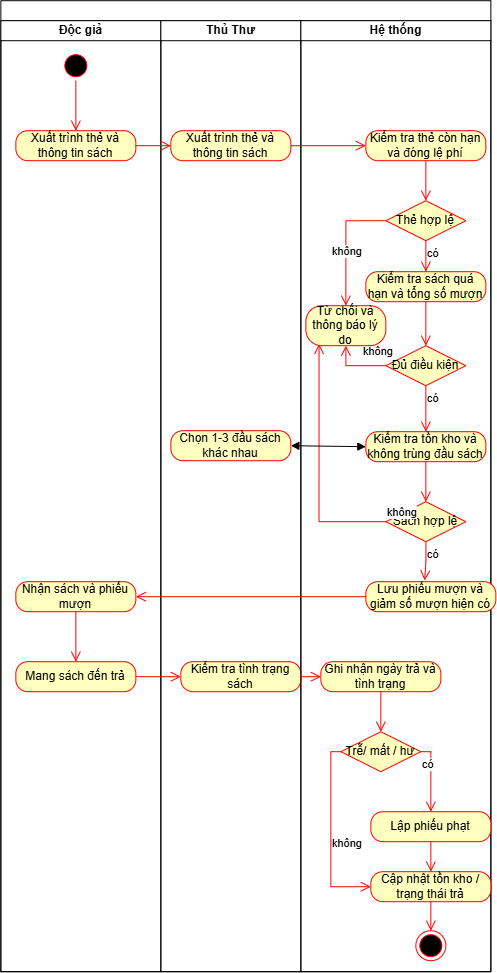

The diagram above was exported from draw.io. Its source (the exported page's mxGraphModel, read from the mxfile embedded in the PNG):
<mxGraphModel dx="1566" dy="997" grid="1" gridSize="10" guides="1" tooltips="1" connect="1" arrows="1" fold="1" page="1" pageScale="1" pageWidth="1169" pageHeight="827" math="0" shadow="0">
  <root>
    <mxCell id="0" />
    <mxCell id="1" parent="0" />
    <mxCell id="_4yifQtGYGo24orXvtSs-8" parent="1" style="swimlane;html=1;childLayout=stackLayout;resizeParent=1;resizeParentMax=0;startSize=20;whiteSpace=wrap;" value="" vertex="1">
      <mxGeometry height="971" width="490" x="190" y="90" as="geometry" />
    </mxCell>
    <mxCell id="_4yifQtGYGo24orXvtSs-9" parent="_4yifQtGYGo24orXvtSs-8" style="swimlane;html=1;startSize=20;" value="Độc giả" vertex="1">
      <mxGeometry height="951" width="160" y="20" as="geometry" />
    </mxCell>
    <mxCell id="_4yifQtGYGo24orXvtSs-12" parent="_4yifQtGYGo24orXvtSs-9" style="ellipse;html=1;shape=startState;fillColor=#000000;strokeColor=#ff0000;" value="" vertex="1">
      <mxGeometry height="30" width="30" x="60" y="30" as="geometry" />
    </mxCell>
    <mxCell id="_4yifQtGYGo24orXvtSs-13" edge="1" parent="_4yifQtGYGo24orXvtSs-9" source="_4yifQtGYGo24orXvtSs-12" style="edgeStyle=orthogonalEdgeStyle;html=1;verticalAlign=bottom;endArrow=open;endSize=8;strokeColor=#ff0000;rounded=0;entryX=0.5;entryY=0;entryDx=0;entryDy=0;" target="_4yifQtGYGo24orXvtSs-15" value="">
      <mxGeometry relative="1" as="geometry">
        <mxPoint x="60" y="120" as="targetPoint" />
      </mxGeometry>
    </mxCell>
    <mxCell id="_4yifQtGYGo24orXvtSs-15" parent="_4yifQtGYGo24orXvtSs-9" style="rounded=1;whiteSpace=wrap;html=1;arcSize=40;fontColor=#000000;fillColor=#ffffc0;strokeColor=#ff0000;" value="Xuất trình thẻ và thông tin sách" vertex="1">
      <mxGeometry height="30" width="120" x="15" y="110" as="geometry" />
    </mxCell>
    <mxCell id="_4yifQtGYGo24orXvtSs-42" parent="_4yifQtGYGo24orXvtSs-9" style="rounded=1;whiteSpace=wrap;html=1;arcSize=40;fontColor=#000000;fillColor=#ffffc0;strokeColor=#ff0000;" value="Nhận sách và phiếu mượn" vertex="1">
      <mxGeometry height="30" width="120" x="15" y="561" as="geometry" />
    </mxCell>
    <mxCell id="_4yifQtGYGo24orXvtSs-44" parent="_4yifQtGYGo24orXvtSs-9" style="rounded=1;whiteSpace=wrap;html=1;arcSize=40;fontColor=#000000;fillColor=#ffffc0;strokeColor=#ff0000;" value="Mang sách đến trả" vertex="1">
      <mxGeometry height="30" width="120" x="15" y="641" as="geometry" />
    </mxCell>
    <mxCell id="_4yifQtGYGo24orXvtSs-43" edge="1" parent="_4yifQtGYGo24orXvtSs-9" source="_4yifQtGYGo24orXvtSs-42" style="edgeStyle=orthogonalEdgeStyle;html=1;verticalAlign=bottom;endArrow=open;endSize=8;strokeColor=#ff0000;rounded=0;exitX=0.5;exitY=1;exitDx=0;exitDy=0;entryX=0.5;entryY=0;entryDx=0;entryDy=0;" target="_4yifQtGYGo24orXvtSs-44" value="">
      <mxGeometry relative="1" as="geometry">
        <Array as="points" />
        <mxPoint x="430" y="291" as="sourcePoint" />
        <mxPoint x="95" y="641" as="targetPoint" />
      </mxGeometry>
    </mxCell>
    <mxCell id="_4yifQtGYGo24orXvtSs-10" parent="_4yifQtGYGo24orXvtSs-8" style="swimlane;html=1;startSize=20;" value="Thủ Thư" vertex="1">
      <mxGeometry height="951" width="140" x="160" y="20" as="geometry" />
    </mxCell>
    <mxCell id="_4yifQtGYGo24orXvtSs-21" parent="_4yifQtGYGo24orXvtSs-10" style="rounded=1;whiteSpace=wrap;html=1;arcSize=40;fontColor=#000000;fillColor=#ffffc0;strokeColor=#ff0000;" value="Xuất trình thẻ và thông tin sách" vertex="1">
      <mxGeometry height="30" width="120" x="10" y="110" as="geometry" />
    </mxCell>
    <mxCell id="_4yifQtGYGo24orXvtSs-47" parent="_4yifQtGYGo24orXvtSs-10" style="rounded=1;whiteSpace=wrap;html=1;arcSize=40;fontColor=#000000;fillColor=#ffffc0;strokeColor=#ff0000;" value="Kiểm tra tình trạng sách" vertex="1">
      <mxGeometry height="30" width="120" x="20" y="641" as="geometry" />
    </mxCell>
    <mxCell id="_4yifQtGYGo24orXvtSs-62" parent="_4yifQtGYGo24orXvtSs-10" style="rounded=1;whiteSpace=wrap;html=1;arcSize=40;fontColor=#000000;fillColor=#ffffc0;strokeColor=#ff0000;" value="Chọn 1-3 đầu sách khác nhau" vertex="1">
      <mxGeometry height="30" width="120" x="10" y="410" as="geometry" />
    </mxCell>
    <mxCell id="_4yifQtGYGo24orXvtSs-16" edge="1" parent="_4yifQtGYGo24orXvtSs-8" source="_4yifQtGYGo24orXvtSs-15" style="edgeStyle=orthogonalEdgeStyle;html=1;verticalAlign=bottom;endArrow=open;endSize=8;strokeColor=#ff0000;rounded=0;exitX=1;exitY=0.5;exitDx=0;exitDy=0;entryX=0;entryY=0.5;entryDx=0;entryDy=0;" target="_4yifQtGYGo24orXvtSs-21" value="">
      <mxGeometry relative="1" as="geometry">
        <mxPoint x="170" y="145" as="targetPoint" />
      </mxGeometry>
    </mxCell>
    <mxCell id="_4yifQtGYGo24orXvtSs-22" edge="1" parent="_4yifQtGYGo24orXvtSs-8" source="_4yifQtGYGo24orXvtSs-21" style="edgeStyle=orthogonalEdgeStyle;html=1;verticalAlign=bottom;endArrow=open;endSize=8;strokeColor=#ff0000;rounded=0;exitX=1;exitY=0.5;exitDx=0;exitDy=0;entryX=0;entryY=0.5;entryDx=0;entryDy=0;" target="_4yifQtGYGo24orXvtSs-24" value="">
      <mxGeometry relative="1" as="geometry">
        <mxPoint x="340" y="145" as="targetPoint" />
      </mxGeometry>
    </mxCell>
    <mxCell id="_4yifQtGYGo24orXvtSs-11" parent="_4yifQtGYGo24orXvtSs-8" style="swimlane;html=1;startSize=20;" value="Hệ thống" vertex="1">
      <mxGeometry height="951" width="190" x="300" y="20" as="geometry" />
    </mxCell>
    <mxCell id="_4yifQtGYGo24orXvtSs-23" edge="1" parent="_4yifQtGYGo24orXvtSs-11" source="_4yifQtGYGo24orXvtSs-24" style="edgeStyle=orthogonalEdgeStyle;html=1;verticalAlign=bottom;endArrow=open;endSize=8;strokeColor=#ff0000;rounded=0;exitX=0.5;exitY=1;exitDx=0;exitDy=0;entryX=0.5;entryY=0;entryDx=0;entryDy=0;" target="_4yifQtGYGo24orXvtSs-25" value="">
      <mxGeometry relative="1" as="geometry">
        <mxPoint x="125" y="170" as="targetPoint" />
      </mxGeometry>
    </mxCell>
    <mxCell id="_4yifQtGYGo24orXvtSs-24" parent="_4yifQtGYGo24orXvtSs-11" style="rounded=1;whiteSpace=wrap;html=1;arcSize=40;fontColor=#000000;fillColor=#ffffc0;strokeColor=#ff0000;" value="Kiểm tra thẻ còn hạn và đóng lệ phí" vertex="1">
      <mxGeometry height="30" width="120" x="65" y="110" as="geometry" />
    </mxCell>
    <mxCell id="_4yifQtGYGo24orXvtSs-25" parent="_4yifQtGYGo24orXvtSs-11" style="rhombus;whiteSpace=wrap;html=1;fontColor=#000000;fillColor=#ffffc0;strokeColor=#ff0000;" value="Thẻ hợp lệ" vertex="1">
      <mxGeometry height="40" width="80" x="85" y="180" as="geometry" />
    </mxCell>
    <mxCell id="_4yifQtGYGo24orXvtSs-26" edge="1" parent="_4yifQtGYGo24orXvtSs-11" source="_4yifQtGYGo24orXvtSs-25" style="edgeStyle=orthogonalEdgeStyle;html=1;align=left;verticalAlign=bottom;endArrow=open;endSize=8;strokeColor=#ff0000;rounded=0;exitX=0;exitY=0.5;exitDx=0;exitDy=0;entryX=0.5;entryY=0;entryDx=0;entryDy=0;" target="_4yifQtGYGo24orXvtSs-61" value="không">
      <mxGeometry relative="1" x="0.28" y="-15" as="geometry">
        <mxPoint as="offset" />
        <mxPoint x="10" y="200" as="targetPoint" />
      </mxGeometry>
    </mxCell>
    <mxCell id="_4yifQtGYGo24orXvtSs-27" edge="1" parent="_4yifQtGYGo24orXvtSs-11" source="_4yifQtGYGo24orXvtSs-25" style="edgeStyle=orthogonalEdgeStyle;html=1;align=left;verticalAlign=top;endArrow=open;endSize=8;strokeColor=#ff0000;rounded=0;entryX=0.5;entryY=0;entryDx=0;entryDy=0;" target="_4yifQtGYGo24orXvtSs-28" value="có">
      <mxGeometry relative="1" x="-1" as="geometry">
        <mxPoint x="125" y="260" as="targetPoint" />
      </mxGeometry>
    </mxCell>
    <mxCell id="_4yifQtGYGo24orXvtSs-28" parent="_4yifQtGYGo24orXvtSs-11" style="rounded=1;whiteSpace=wrap;html=1;arcSize=40;fontColor=#000000;fillColor=#ffffc0;strokeColor=#ff0000;" value="Kiểm tra sách quá hạn và tổng số mượn" vertex="1">
      <mxGeometry height="30" width="120" x="65" y="251" as="geometry" />
    </mxCell>
    <mxCell id="_4yifQtGYGo24orXvtSs-29" edge="1" parent="_4yifQtGYGo24orXvtSs-11" source="_4yifQtGYGo24orXvtSs-28" style="edgeStyle=orthogonalEdgeStyle;html=1;verticalAlign=bottom;endArrow=open;endSize=8;strokeColor=#ff0000;rounded=0;exitX=0.5;exitY=1;exitDx=0;exitDy=0;entryX=0.5;entryY=0;entryDx=0;entryDy=0;" target="_4yifQtGYGo24orXvtSs-30" value="">
      <mxGeometry relative="1" as="geometry">
        <Array as="points" />
        <mxPoint x="125" y="331" as="targetPoint" />
      </mxGeometry>
    </mxCell>
    <mxCell id="_4yifQtGYGo24orXvtSs-30" parent="_4yifQtGYGo24orXvtSs-11" style="rhombus;whiteSpace=wrap;html=1;fontColor=#000000;fillColor=#ffffc0;strokeColor=#ff0000;" value="Đủ điều kiện" vertex="1">
      <mxGeometry height="40" width="80" x="85" y="325" as="geometry" />
    </mxCell>
    <mxCell id="_4yifQtGYGo24orXvtSs-31" edge="1" parent="_4yifQtGYGo24orXvtSs-11" source="_4yifQtGYGo24orXvtSs-30" style="edgeStyle=orthogonalEdgeStyle;html=1;align=left;verticalAlign=bottom;endArrow=open;endSize=8;strokeColor=#ff0000;rounded=0;exitX=0;exitY=0.5;exitDx=0;exitDy=0;entryX=0.5;entryY=1;entryDx=0;entryDy=0;" target="_4yifQtGYGo24orXvtSs-61" value="không">
      <mxGeometry relative="1" x="-0.1667" y="-5" as="geometry">
        <mxPoint as="offset" />
        <mxPoint x="10" y="361" as="targetPoint" />
      </mxGeometry>
    </mxCell>
    <mxCell id="_4yifQtGYGo24orXvtSs-32" edge="1" parent="_4yifQtGYGo24orXvtSs-11" source="_4yifQtGYGo24orXvtSs-30" style="edgeStyle=orthogonalEdgeStyle;html=1;align=left;verticalAlign=top;endArrow=open;endSize=8;strokeColor=#ff0000;rounded=0;entryX=0.5;entryY=0;entryDx=0;entryDy=0;" target="_4yifQtGYGo24orXvtSs-34" value="có">
      <mxGeometry relative="1" x="-1" as="geometry">
        <mxPoint x="125" y="412" as="targetPoint" />
      </mxGeometry>
    </mxCell>
    <mxCell id="_4yifQtGYGo24orXvtSs-33" edge="1" parent="_4yifQtGYGo24orXvtSs-11" source="_4yifQtGYGo24orXvtSs-34" style="edgeStyle=orthogonalEdgeStyle;html=1;verticalAlign=bottom;endArrow=open;endSize=8;strokeColor=#ff0000;rounded=0;exitX=0.5;exitY=1;exitDx=0;exitDy=0;entryX=0.5;entryY=0;entryDx=0;entryDy=0;" target="_4yifQtGYGo24orXvtSs-35" value="">
      <mxGeometry relative="1" as="geometry">
        <Array as="points" />
        <mxPoint x="125" y="485" as="targetPoint" />
      </mxGeometry>
    </mxCell>
    <mxCell id="_4yifQtGYGo24orXvtSs-34" parent="_4yifQtGYGo24orXvtSs-11" style="rounded=1;whiteSpace=wrap;html=1;arcSize=40;fontColor=#000000;fillColor=#ffffc0;strokeColor=#ff0000;" value="Kiểm tra tồn kho và không trùng đầu sách" vertex="1">
      <mxGeometry height="30" width="120" x="65" y="411" as="geometry" />
    </mxCell>
    <mxCell id="_4yifQtGYGo24orXvtSs-35" parent="_4yifQtGYGo24orXvtSs-11" style="rhombus;whiteSpace=wrap;html=1;fontColor=#000000;fillColor=#ffffc0;strokeColor=#ff0000;" value="Sách hợp lệ" vertex="1">
      <mxGeometry height="40" width="80" x="85" y="481" as="geometry" />
    </mxCell>
    <mxCell id="_4yifQtGYGo24orXvtSs-36" edge="1" parent="_4yifQtGYGo24orXvtSs-11" source="_4yifQtGYGo24orXvtSs-35" style="edgeStyle=orthogonalEdgeStyle;html=1;align=left;verticalAlign=top;endArrow=open;endSize=8;strokeColor=#ff0000;rounded=0;entryX=0.452;entryY=-0.039;entryDx=0;entryDy=0;entryPerimeter=0;" target="_4yifQtGYGo24orXvtSs-38" value="có">
      <mxGeometry relative="1" x="-1" as="geometry">
        <mxPoint x="125" y="587" as="targetPoint" />
      </mxGeometry>
    </mxCell>
    <mxCell id="_4yifQtGYGo24orXvtSs-37" edge="1" parent="_4yifQtGYGo24orXvtSs-11" source="_4yifQtGYGo24orXvtSs-35" style="edgeStyle=orthogonalEdgeStyle;html=1;align=left;verticalAlign=bottom;endArrow=open;endSize=8;strokeColor=#ff0000;rounded=0;exitX=0;exitY=0.5;exitDx=0;exitDy=0;entryX=0.165;entryY=0.955;entryDx=0;entryDy=0;entryPerimeter=0;" target="_4yifQtGYGo24orXvtSs-61" value="không">
      <mxGeometry relative="1" x="-1" as="geometry">
        <mxPoint x="10" y="537" as="targetPoint" />
      </mxGeometry>
    </mxCell>
    <mxCell id="_4yifQtGYGo24orXvtSs-38" parent="_4yifQtGYGo24orXvtSs-11" style="rounded=1;whiteSpace=wrap;html=1;arcSize=40;fontColor=#000000;fillColor=#ffffc0;strokeColor=#ff0000;" value="Lưu phiếu mượn và giảm số mượn hiện có" vertex="1">
      <mxGeometry height="30" width="130" x="65" y="561" as="geometry" />
    </mxCell>
    <mxCell id="_4yifQtGYGo24orXvtSs-50" parent="_4yifQtGYGo24orXvtSs-11" style="rounded=1;whiteSpace=wrap;html=1;arcSize=40;fontColor=#000000;fillColor=#ffffc0;strokeColor=#ff0000;" value="Ghi nhận ngày trả và tình trạng" vertex="1">
      <mxGeometry height="30" width="120" x="20" y="641" as="geometry" />
    </mxCell>
    <mxCell id="_4yifQtGYGo24orXvtSs-52" edge="1" parent="_4yifQtGYGo24orXvtSs-11" source="_4yifQtGYGo24orXvtSs-54" style="edgeStyle=orthogonalEdgeStyle;html=1;align=left;verticalAlign=top;endArrow=open;endSize=8;strokeColor=#ff0000;rounded=0;exitX=1;exitY=0.5;exitDx=0;exitDy=0;entryX=0.5;entryY=0;entryDx=0;entryDy=0;" target="_4yifQtGYGo24orXvtSs-56" value="có">
      <mxGeometry relative="1" x="-1" as="geometry">
        <mxPoint x="130" y="801" as="targetPoint" />
      </mxGeometry>
    </mxCell>
    <mxCell id="_4yifQtGYGo24orXvtSs-53" edge="1" parent="_4yifQtGYGo24orXvtSs-11" source="_4yifQtGYGo24orXvtSs-54" style="edgeStyle=orthogonalEdgeStyle;html=1;align=left;verticalAlign=bottom;endArrow=open;endSize=8;strokeColor=#ff0000;rounded=0;exitX=0;exitY=0.5;exitDx=0;exitDy=0;entryX=0;entryY=0.5;entryDx=0;entryDy=0;" target="_4yifQtGYGo24orXvtSs-57" value="không">
      <mxGeometry relative="1" x="0.2" as="geometry">
        <mxPoint as="offset" />
        <mxPoint x="10" y="801" as="targetPoint" />
      </mxGeometry>
    </mxCell>
    <mxCell id="_4yifQtGYGo24orXvtSs-54" parent="_4yifQtGYGo24orXvtSs-11" style="rhombus;whiteSpace=wrap;html=1;fontColor=#000000;fillColor=#ffffc0;strokeColor=#ff0000;" value="Trễ/ mất / hư" vertex="1">
      <mxGeometry height="40" width="80" x="40" y="711" as="geometry" />
    </mxCell>
    <mxCell id="_4yifQtGYGo24orXvtSs-55" edge="1" parent="_4yifQtGYGo24orXvtSs-11" source="_4yifQtGYGo24orXvtSs-50" style="edgeStyle=orthogonalEdgeStyle;html=1;verticalAlign=bottom;endArrow=open;endSize=8;strokeColor=#ff0000;rounded=0;exitX=0.5;exitY=1;exitDx=0;exitDy=0;entryX=0.5;entryY=0;entryDx=0;entryDy=0;" target="_4yifQtGYGo24orXvtSs-54" value="">
      <mxGeometry relative="1" as="geometry">
        <Array as="points" />
        <mxPoint x="-30" y="666" as="sourcePoint" />
        <mxPoint x="30" y="666" as="targetPoint" />
      </mxGeometry>
    </mxCell>
    <mxCell id="_4yifQtGYGo24orXvtSs-56" parent="_4yifQtGYGo24orXvtSs-11" style="rounded=1;whiteSpace=wrap;html=1;arcSize=40;fontColor=#000000;fillColor=#ffffc0;strokeColor=#ff0000;" value="Lập phiếu phạt" vertex="1">
      <mxGeometry height="30" width="120" x="70" y="791" as="geometry" />
    </mxCell>
    <mxCell id="_4yifQtGYGo24orXvtSs-57" parent="_4yifQtGYGo24orXvtSs-11" style="rounded=1;whiteSpace=wrap;html=1;arcSize=40;fontColor=#000000;fillColor=#ffffc0;strokeColor=#ff0000;" value="Cập nhật tồn kho / trạng thái trả" vertex="1">
      <mxGeometry height="30" width="120" x="70" y="851" as="geometry" />
    </mxCell>
    <mxCell id="_4yifQtGYGo24orXvtSs-58" edge="1" parent="_4yifQtGYGo24orXvtSs-11" source="_4yifQtGYGo24orXvtSs-56" style="edgeStyle=orthogonalEdgeStyle;html=1;verticalAlign=bottom;endArrow=open;endSize=8;strokeColor=#ff0000;rounded=0;exitX=0.5;exitY=1;exitDx=0;exitDy=0;entryX=0.5;entryY=0;entryDx=0;entryDy=0;" target="_4yifQtGYGo24orXvtSs-57" value="">
      <mxGeometry relative="1" as="geometry">
        <Array as="points" />
        <mxPoint x="90" y="681" as="sourcePoint" />
        <mxPoint x="90" y="721" as="targetPoint" />
      </mxGeometry>
    </mxCell>
    <mxCell id="_4yifQtGYGo24orXvtSs-59" parent="_4yifQtGYGo24orXvtSs-11" style="ellipse;html=1;shape=endState;fillColor=#000000;strokeColor=#ff0000;" value="" vertex="1">
      <mxGeometry height="30" width="30" x="115" y="910" as="geometry" />
    </mxCell>
    <mxCell id="_4yifQtGYGo24orXvtSs-60" edge="1" parent="_4yifQtGYGo24orXvtSs-11" source="_4yifQtGYGo24orXvtSs-57" style="edgeStyle=orthogonalEdgeStyle;html=1;verticalAlign=bottom;endArrow=open;endSize=8;strokeColor=#ff0000;rounded=0;exitX=0.5;exitY=1;exitDx=0;exitDy=0;entryX=0.5;entryY=0;entryDx=0;entryDy=0;" target="_4yifQtGYGo24orXvtSs-59" value="">
      <mxGeometry relative="1" as="geometry">
        <Array as="points" />
        <mxPoint x="140" y="831" as="sourcePoint" />
        <mxPoint x="140" y="861" as="targetPoint" />
      </mxGeometry>
    </mxCell>
    <mxCell id="_4yifQtGYGo24orXvtSs-61" parent="_4yifQtGYGo24orXvtSs-11" style="rounded=1;whiteSpace=wrap;html=1;arcSize=40;fontColor=#000000;fillColor=#ffffc0;strokeColor=#ff0000;" value="Từ chối và thông báo lý do" vertex="1">
      <mxGeometry height="40" width="80" x="5" y="285" as="geometry" />
    </mxCell>
    <mxCell id="_4yifQtGYGo24orXvtSs-39" edge="1" parent="_4yifQtGYGo24orXvtSs-8" source="_4yifQtGYGo24orXvtSs-38" style="edgeStyle=orthogonalEdgeStyle;html=1;verticalAlign=bottom;endArrow=open;endSize=8;strokeColor=#ff0000;rounded=0;exitX=0;exitY=0.5;exitDx=0;exitDy=0;entryX=1;entryY=0.5;entryDx=0;entryDy=0;" target="_4yifQtGYGo24orXvtSs-42" value="">
      <mxGeometry relative="1" as="geometry">
        <Array as="points" />
        <mxPoint x="110" y="596.04" as="targetPoint" />
      </mxGeometry>
    </mxCell>
    <mxCell id="_4yifQtGYGo24orXvtSs-45" edge="1" parent="_4yifQtGYGo24orXvtSs-8" source="_4yifQtGYGo24orXvtSs-44" style="edgeStyle=orthogonalEdgeStyle;html=1;verticalAlign=bottom;endArrow=open;endSize=8;strokeColor=#ff0000;rounded=0;exitX=1;exitY=0.5;exitDx=0;exitDy=0;entryX=0;entryY=0.5;entryDx=0;entryDy=0;" target="_4yifQtGYGo24orXvtSs-47" value="">
      <mxGeometry relative="1" as="geometry">
        <Array as="points" />
        <mxPoint x="410" y="391" as="sourcePoint" />
        <mxPoint x="210" y="676" as="targetPoint" />
      </mxGeometry>
    </mxCell>
    <mxCell id="_4yifQtGYGo24orXvtSs-51" edge="1" parent="_4yifQtGYGo24orXvtSs-8" source="_4yifQtGYGo24orXvtSs-47" style="edgeStyle=orthogonalEdgeStyle;html=1;verticalAlign=bottom;endArrow=open;endSize=8;strokeColor=#ff0000;rounded=0;exitX=1;exitY=0.5;exitDx=0;exitDy=0;entryX=0;entryY=0.5;entryDx=0;entryDy=0;" target="_4yifQtGYGo24orXvtSs-50" value="">
      <mxGeometry relative="1" as="geometry">
        <Array as="points" />
        <mxPoint x="755" y="391" as="sourcePoint" />
        <mxPoint x="525" y="676" as="targetPoint" />
      </mxGeometry>
    </mxCell>
    <mxCell id="_4yifQtGYGo24orXvtSs-63" edge="1" parent="_4yifQtGYGo24orXvtSs-8" source="_4yifQtGYGo24orXvtSs-62" style="endArrow=block;startArrow=block;endFill=1;startFill=1;html=1;rounded=0;entryX=0;entryY=0.5;entryDx=0;entryDy=0;exitX=1;exitY=0.5;exitDx=0;exitDy=0;" target="_4yifQtGYGo24orXvtSs-34" value="">
      <mxGeometry relative="1" width="160" as="geometry">
        <mxPoint x="-80" y="470" as="sourcePoint" />
        <mxPoint x="80" y="470" as="targetPoint" />
      </mxGeometry>
    </mxCell>
  </root>
</mxGraphModel>